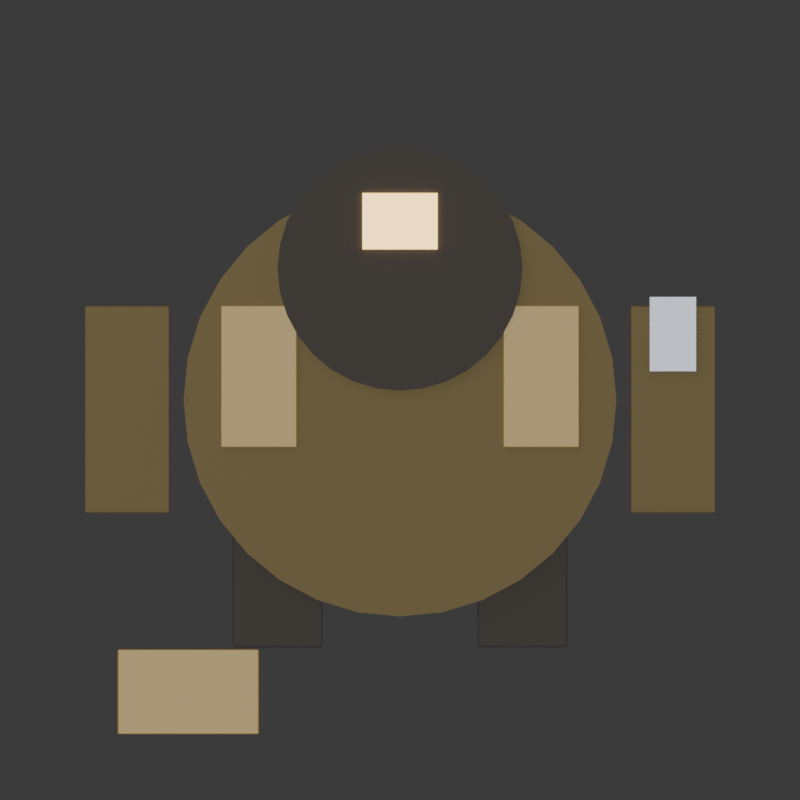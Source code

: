 # Source: tech8.blend  (saved by Blender 5.2.45; exported with 4.5.12 LTS)
import bpy
from mathutils import Matrix  # noqa: F401  (used for matrix-valued properties, if any)

bpy.ops.wm.read_factory_settings(use_empty=True)
scene = bpy.context.scene
scene.name = 'Scene'

# ---- collections
col_collection = bpy.data.collections.new('Collection'); scene.collection.children.link(col_collection)

# ---- materials (node trees are filled in below, after node groups)
mat_uni = bpy.data.materials.new('Uni')
mat_amber = bpy.data.materials.new('Amber')
mat_dark = bpy.data.materials.new('Dark')
mat_amberhot = bpy.data.materials.new('AmberHot')
mat_steel = bpy.data.materials.new('Steel')

# ---- material node trees
mat_uni.use_nodes = True; mat_uni.node_tree.nodes.clear()
_N = mat_uni.node_tree.nodes; _L = mat_uni.node_tree.links
n0 = _N.new('ShaderNodeBsdfPrincipled'); n0.name = 'Principled BSDF'; n0.location = (-200, 100)
n0.inputs[0].default_value = (0.32, 0.24, 0.1, 1.0)
n0.inputs[1].default_value = 0.2
n0.inputs[2].default_value = 0.7
n0.inputs[10].default_value = 0.005
n1 = _N.new('ShaderNodeOutputMaterial'); n1.name = 'Material Output'; n1.location = (200, 100)
_L.new(n0.outputs[0], n1.inputs[0])
n1.is_active_output = True
mat_amber.use_nodes = True; mat_amber.node_tree.nodes.clear()
_N = mat_amber.node_tree.nodes; _L = mat_amber.node_tree.links
n0 = _N.new('ShaderNodeBsdfPrincipled'); n0.name = 'Principled BSDF'; n0.location = (-200, 100)
n0.inputs[0].default_value = (0.85, 0.55, 0.1, 1.0)
n0.inputs[2].default_value = 0.4
n0.inputs[10].default_value = 0.005
n1 = _N.new('ShaderNodeOutputMaterial'); n1.name = 'Material Output'; n1.location = (200, 100)
_L.new(n0.outputs[0], n1.inputs[0])
n1.is_active_output = True
mat_dark.use_nodes = True; mat_dark.node_tree.nodes.clear()
_N = mat_dark.node_tree.nodes; _L = mat_dark.node_tree.links
n0 = _N.new('ShaderNodeBsdfPrincipled'); n0.name = 'Principled BSDF'; n0.location = (-200, 100)
n0.inputs[0].default_value = (0.07, 0.06, 0.05, 1.0)
n0.inputs[1].default_value = 0.4
n0.inputs[2].default_value = 0.6
n0.inputs[10].default_value = 0.005
n1 = _N.new('ShaderNodeOutputMaterial'); n1.name = 'Material Output'; n1.location = (200, 100)
_L.new(n0.outputs[0], n1.inputs[0])
n1.is_active_output = True
mat_amberhot.use_nodes = True; mat_amberhot.node_tree.nodes.clear()
_N = mat_amberhot.node_tree.nodes; _L = mat_amberhot.node_tree.links
n0 = _N.new('ShaderNodeBsdfPrincipled'); n0.name = 'Principled BSDF'; n0.location = (-200, 100)
n0.inputs[0].default_value = (1.0, 0.7, 0.2, 1.0)
n0.inputs[2].default_value = 0.3
n0.inputs[10].default_value = 0.005
n0.inputs[27].default_value = (1.0, 0.6, 0.15, 1.0)
n0.inputs[28].default_value = 2.5
n1 = _N.new('ShaderNodeOutputMaterial'); n1.name = 'Material Output'; n1.location = (200, 100)
_L.new(n0.outputs[0], n1.inputs[0])
n1.is_active_output = True
mat_steel.use_nodes = True; mat_steel.node_tree.nodes.clear()
_N = mat_steel.node_tree.nodes; _L = mat_steel.node_tree.links
n0 = _N.new('ShaderNodeBsdfPrincipled'); n0.name = 'Principled BSDF'; n0.location = (-200, 100)
n0.inputs[0].default_value = (0.16, 0.17, 0.2, 1.0)
n0.inputs[1].default_value = 0.85
n0.inputs[2].default_value = 0.35
n0.inputs[10].default_value = 0.005
n1 = _N.new('ShaderNodeOutputMaterial'); n1.name = 'Material Output'; n1.location = (200, 100)
_L.new(n0.outputs[0], n1.inputs[0])
n1.is_active_output = True

# ---- world
world_world = bpy.data.worlds.new('World'); scene.world = world_world
world_world.use_nodes = True; world_world.node_tree.nodes.clear()
_N = world_world.node_tree.nodes; _L = world_world.node_tree.links
n0 = _N.new('ShaderNodeOutputWorld'); n0.name = 'World Output'; n0.location = (200, 100)
n1 = _N.new('ShaderNodeBackground'); n1.name = 'Background'; n1.location = (-200, 100)
n1.inputs[0].default_value = (0.05088, 0.05088, 0.05088, 1.0)
_L.new(n1.outputs[0], n0.inputs[0])
n0.is_active_output = True
world_world.color = (0.05088, 0.05088, 0.05088)
world_world.sun_shadow_jitter_overblur = 0.0

# ---- cameras
cam_toportho = bpy.data.cameras.new('TopOrtho')
cam_toportho.type = 'ORTHO'
cam_toportho.ortho_scale = 1.7

# ---- lights
light_sun = bpy.data.lights.new('Sun', 'SUN')
light_sun.energy = 1.0
light_area = bpy.data.lights.new('Area', 'AREA')
light_area.energy = 40.0
light_area.size = 6.0
light_area.size_y = 1.0

# ---- meshes
me_cylinder = bpy.data.meshes.new('Cylinder')
me_cylinder.from_pydata([(0.0, 0.46, -0.1), (0.0, 0.46, 0.1), (0.08974, 0.4512, -0.1), (0.08974, 0.4512, 0.1), (0.176, 0.425, -0.1), (0.176, 0.425, 0.1), (0.2556, 0.3825, -0.1), (0.2556, 0.3825, 0.1), (0.3253, 0.3253, -0.1), (0.3253, 0.3253, 0.1), (0.3825, 0.2556, -0.1), (0.3825, 0.2556, 0.1), (0.425, 0.176, -0.1), (0.425, 0.176, 0.1), (0.4512, 0.08974, -0.1), (0.4512, 0.08974, 0.1), (0.46, 0.0, -0.1), (0.46, 0.0, 0.1), (0.4512, -0.08974, -0.1), (0.4512, -0.08974, 0.1), (0.425, -0.176, -0.1), (0.425, -0.176, 0.1), (0.3825, -0.2556, -0.1), (0.3825, -0.2556, 0.1), (0.3253, -0.3253, -0.1), (0.3253, -0.3253, 0.1), (0.2556, -0.3825, -0.1), (0.2556, -0.3825, 0.1), (0.176, -0.425, -0.1), (0.176, -0.425, 0.1), (0.08974, -0.4512, -0.1), (0.08974, -0.4512, 0.1), (0.0, -0.46, -0.1), (0.0, -0.46, 0.1), (-0.08974, -0.4512, -0.1), (-0.08974, -0.4512, 0.1), (-0.176, -0.425, -0.1), (-0.176, -0.425, 0.1), (-0.2556, -0.3825, -0.1), (-0.2556, -0.3825, 0.1), (-0.3253, -0.3253, -0.1), (-0.3253, -0.3253, 0.1), (-0.3825, -0.2556, -0.1), (-0.3825, -0.2556, 0.1), (-0.425, -0.176, -0.1), (-0.425, -0.176, 0.1), (-0.4512, -0.08974, -0.1), (-0.4512, -0.08974, 0.1), (-0.46, 0.0, -0.1), (-0.46, 0.0, 0.1), (-0.4512, 0.08974, -0.1), (-0.4512, 0.08974, 0.1), (-0.425, 0.176, -0.1), (-0.425, 0.176, 0.1), (-0.3825, 0.2556, -0.1), (-0.3825, 0.2556, 0.1), (-0.3253, 0.3253, -0.1), (-0.3253, 0.3253, 0.1), (-0.2556, 0.3825, -0.1), (-0.2556, 0.3825, 0.1), (-0.176, 0.425, -0.1), (-0.176, 0.425, 0.1), (-0.08974, 0.4512, -0.1), (-0.08974, 0.4512, 0.1)], [], [(0, 1, 3, 2), (2, 3, 5, 4), (4, 5, 7, 6), (6, 7, 9, 8), (8, 9, 11, 10), (10, 11, 13, 12), (12, 13, 15, 14), (14, 15, 17, 16), (16, 17, 19, 18), (18, 19, 21, 20), (20, 21, 23, 22), (22, 23, 25, 24), (24, 25, 27, 26), (26, 27, 29, 28), (28, 29, 31, 30), (30, 31, 33, 32), (32, 33, 35, 34), (34, 35, 37, 36), (36, 37, 39, 38), (38, 39, 41, 40), (40, 41, 43, 42), (42, 43, 45, 44), (44, 45, 47, 46), (46, 47, 49, 48), (48, 49, 51, 50), (50, 51, 53, 52), (52, 53, 55, 54), (54, 55, 57, 56), (56, 57, 59, 58), (58, 59, 61, 60), (3, 1, 63, 61, 59, 57, 55, 53, 51, 49, 47, 45, 43, 41, 39, 37, 35, 33, 31, 29, 27, 25, 23, 21, 19, 17, 15, 13, 11, 9, 7, 5), (60, 61, 63, 62), (62, 63, 1, 0), (0, 2, 4, 6, 8, 10, 12, 14, 16, 18, 20, 22, 24, 26, 28, 30, 32, 34, 36, 38, 40, 42, 44, 46, 48, 50, 52, 54, 56, 58, 60, 62)])
_uv = me_cylinder.uv_layers.new(name='UVMap')
_uv.uv.foreach_set('vector', [1.0, 0.5, 1.0, 1.0, 0.9688, 1.0, 0.9688, 0.5, 0.9688, 0.5, 0.9688, 1.0, 0.9375, 1.0, 0.9375, 0.5, 0.9375, 0.5, 0.9375, 1.0, 0.9062, 1.0, 0.9062, 0.5, 0.9062, 0.5, 0.9062, 1.0, 0.875, 1.0, 0.875, 0.5, 0.875, 0.5, 0.875, 1.0, 0.8438, 1.0, 0.8438, 0.5, 0.8438, 0.5, 0.8438, 1.0, 0.8125, 1.0, 0.8125, 0.5, 0.8125, 0.5, 0.8125, 1.0, 0.7812, 1.0, 0.7812, 0.5, 0.7812, 0.5, 0.7812, 1.0, 0.75, 1.0, 0.75, 0.5, 0.75, 0.5, 0.75, 1.0, 0.7188, 1.0, 0.7188, 0.5, 0.7188, 0.5, 0.7188, 1.0, 0.6875, 1.0, 0.6875, 0.5, 0.6875, 0.5, 0.6875, 1.0, 0.6562, 1.0, 0.6562, 0.5, 0.6562, 0.5, 0.6562, 1.0, 0.625, 1.0, 0.625, 0.5, 0.625, 0.5, 0.625, 1.0, 0.5938, 1.0, 0.5938, 0.5, 0.5938, 0.5, 0.5938, 1.0, 0.5625, 1.0, 0.5625, 0.5, 0.5625, 0.5, 0.5625, 1.0, 0.5312, 1.0, 0.5312, 0.5, 0.5312, 0.5, 0.5312, 1.0, 0.5, 1.0, 0.5, 0.5, 0.5, 0.5, 0.5, 1.0, 0.4688, 1.0, 0.4688, 0.5, 0.4688, 0.5, 0.4688, 1.0, 0.4375, 1.0, 0.4375, 0.5, 0.4375, 0.5, 0.4375, 1.0, 0.4062, 1.0, 0.4062, 0.5, 0.4062, 0.5, 0.4062, 1.0, 0.375, 1.0, 0.375, 0.5, 0.375, 0.5, 0.375, 1.0, 0.3438, 1.0, 0.3438, 0.5, 0.3438, 0.5, 0.3438, 1.0, 0.3125, 1.0, 0.3125, 0.5, 0.3125, 0.5, 0.3125, 1.0, 0.2812, 1.0, 0.2812, 0.5, 0.2812, 0.5, 0.2812, 1.0, 0.25, 1.0, 0.25, 0.5, 0.25, 0.5, 0.25, 1.0, 0.2188, 1.0, 0.2188, 0.5, 0.2188, 0.5, 0.2188, 1.0, 0.1875, 1.0, 0.1875, 0.5, 0.1875, 0.5, 0.1875, 1.0, 0.1562, 1.0, 0.1562, 0.5, 0.1562, 0.5, 0.1562, 1.0, 0.125, 1.0, 0.125, 0.5, 0.125, 0.5, 0.125, 1.0, 0.09375, 1.0, 0.09375, 0.5, 0.09375, 0.5, 0.09375, 1.0, 0.0625, 1.0, 0.0625, 0.5, 0.2968, 0.4854, 0.25, 0.49, 0.2032, 0.4854, 0.1582, 0.4717, 0.1167, 0.4496, 0.08029, 0.4197, 0.05045, 0.3833, 0.02827, 0.3418, 0.01461, 0.2968, 0.01, 0.25, 0.01461, 0.2032, 0.02827, 0.1582, 0.05045, 0.1167, 0.08029, 0.08029, 0.1167, 0.05045, 0.1582, 0.02827, 0.2032, 0.01461, 0.25, 0.01, 0.2968, 0.01461, 0.3418, 0.02827, 0.3833, 0.05045, 0.4197, 0.08029, 0.4496, 0.1167, 0.4717, 0.1582, 0.4854, 0.2032, 0.49, 0.25, 0.4854, 0.2968, 0.4717, 0.3418, 0.4496, 0.3833, 0.4197, 0.4197, 0.3833, 0.4496, 0.3418, 0.4717, 0.0625, 0.5, 0.0625, 1.0, 0.03125, 1.0, 0.03125, 0.5, 0.03125, 0.5, 0.03125, 1.0, 0.0, 1.0, 0.0, 0.5, 0.75, 0.49, 0.7968, 0.4854, 0.8418, 0.4717, 0.8833, 0.4496, 0.9197, 0.4197, 0.9496, 0.3833, 0.9717, 0.3418, 0.9854, 0.2968, 0.99, 0.25, 0.9854, 0.2032, 0.9717, 0.1582, 0.9496, 0.1167, 0.9197, 0.08029, 0.8833, 0.05045, 0.8418, 0.02827, 0.7968, 0.01461, 0.75, 0.01, 0.7032, 0.01461, 0.6582, 0.02827, 0.6167, 0.05045, 0.5803, 0.08029, 0.5504, 0.1167, 0.5283, 0.1582, 0.5146, 0.2032, 0.51, 0.25, 0.5146, 0.2968, 0.5283, 0.3418, 0.5504, 0.3833, 0.5803, 0.4197, 0.6167, 0.4496, 0.6582, 0.4717, 0.7032, 0.4854])
me_cylinder.materials.append(mat_uni)
me_cylinder.update()
me_cube = bpy.data.meshes.new('Cube')
me_cube.from_pydata([(-0.5, -0.5, -0.5), (-0.5, -0.5, 0.5), (-0.5, 0.5, -0.5), (-0.5, 0.5, 0.5), (0.5, -0.5, -0.5), (0.5, -0.5, 0.5), (0.5, 0.5, -0.5), (0.5, 0.5, 0.5)], [], [(0, 1, 3, 2), (2, 3, 7, 6), (6, 7, 5, 4), (4, 5, 1, 0), (2, 6, 4, 0), (7, 3, 1, 5)])
_uv = me_cube.uv_layers.new(name='UVMap')
_uv.uv.foreach_set('vector', [0.375, 0.0, 0.625, 0.0, 0.625, 0.25, 0.375, 0.25, 0.375, 0.25, 0.625, 0.25, 0.625, 0.5, 0.375, 0.5, 0.375, 0.5, 0.625, 0.5, 0.625, 0.75, 0.375, 0.75, 0.375, 0.75, 0.625, 0.75, 0.625, 1.0, 0.375, 1.0, 0.125, 0.5, 0.375, 0.5, 0.375, 0.75, 0.125, 0.75, 0.625, 0.5, 0.875, 0.5, 0.875, 0.75, 0.625, 0.75])
me_cube.materials.append(mat_amber)
me_cube.update()
me_cube_001 = bpy.data.meshes.new('Cube.001')
me_cube_001.from_pydata([(-0.5, -0.5, -0.5), (-0.5, -0.5, 0.5), (-0.5, 0.5, -0.5), (-0.5, 0.5, 0.5), (0.5, -0.5, -0.5), (0.5, -0.5, 0.5), (0.5, 0.5, -0.5), (0.5, 0.5, 0.5)], [], [(0, 1, 3, 2), (2, 3, 7, 6), (6, 7, 5, 4), (4, 5, 1, 0), (2, 6, 4, 0), (7, 3, 1, 5)])
_uv = me_cube_001.uv_layers.new(name='UVMap')
_uv.uv.foreach_set('vector', [0.375, 0.0, 0.625, 0.0, 0.625, 0.25, 0.375, 0.25, 0.375, 0.25, 0.625, 0.25, 0.625, 0.5, 0.375, 0.5, 0.375, 0.5, 0.625, 0.5, 0.625, 0.75, 0.375, 0.75, 0.375, 0.75, 0.625, 0.75, 0.625, 1.0, 0.375, 1.0, 0.125, 0.5, 0.375, 0.5, 0.375, 0.75, 0.125, 0.75, 0.625, 0.5, 0.875, 0.5, 0.875, 0.75, 0.625, 0.75])
me_cube_001.materials.append(mat_amber)
me_cube_001.update()
me_cylinder_001 = bpy.data.meshes.new('Cylinder.001')
me_cylinder_001.from_pydata([(0.0, 0.26, -0.075), (0.0, 0.26, 0.075), (0.05072, 0.255, -0.075), (0.05072, 0.255, 0.075), (0.0995, 0.2402, -0.075), (0.0995, 0.2402, 0.075), (0.1444, 0.2162, -0.075), (0.1444, 0.2162, 0.075), (0.1838, 0.1838, -0.075), (0.1838, 0.1838, 0.075), (0.2162, 0.1444, -0.075), (0.2162, 0.1444, 0.075), (0.2402, 0.0995, -0.075), (0.2402, 0.0995, 0.075), (0.255, 0.05072, -0.075), (0.255, 0.05072, 0.075), (0.26, 0.0, -0.075), (0.26, 0.0, 0.075), (0.255, -0.05072, -0.075), (0.255, -0.05072, 0.075), (0.2402, -0.0995, -0.075), (0.2402, -0.0995, 0.075), (0.2162, -0.1444, -0.075), (0.2162, -0.1444, 0.075), (0.1838, -0.1838, -0.075), (0.1838, -0.1838, 0.075), (0.1444, -0.2162, -0.075), (0.1444, -0.2162, 0.075), (0.0995, -0.2402, -0.075), (0.0995, -0.2402, 0.075), (0.05072, -0.255, -0.075), (0.05072, -0.255, 0.075), (0.0, -0.26, -0.075), (0.0, -0.26, 0.075), (-0.05072, -0.255, -0.075), (-0.05072, -0.255, 0.075), (-0.0995, -0.2402, -0.075), (-0.0995, -0.2402, 0.075), (-0.1444, -0.2162, -0.075), (-0.1444, -0.2162, 0.075), (-0.1838, -0.1838, -0.075), (-0.1838, -0.1838, 0.075), (-0.2162, -0.1444, -0.075), (-0.2162, -0.1444, 0.075), (-0.2402, -0.0995, -0.075), (-0.2402, -0.0995, 0.075), (-0.255, -0.05072, -0.075), (-0.255, -0.05072, 0.075), (-0.26, 0.0, -0.075), (-0.26, 0.0, 0.075), (-0.255, 0.05072, -0.075), (-0.255, 0.05072, 0.075), (-0.2402, 0.0995, -0.075), (-0.2402, 0.0995, 0.075), (-0.2162, 0.1444, -0.075), (-0.2162, 0.1444, 0.075), (-0.1838, 0.1838, -0.075), (-0.1838, 0.1838, 0.075), (-0.1444, 0.2162, -0.075), (-0.1444, 0.2162, 0.075), (-0.0995, 0.2402, -0.075), (-0.0995, 0.2402, 0.075), (-0.05072, 0.255, -0.075), (-0.05072, 0.255, 0.075)], [], [(0, 1, 3, 2), (2, 3, 5, 4), (4, 5, 7, 6), (6, 7, 9, 8), (8, 9, 11, 10), (10, 11, 13, 12), (12, 13, 15, 14), (14, 15, 17, 16), (16, 17, 19, 18), (18, 19, 21, 20), (20, 21, 23, 22), (22, 23, 25, 24), (24, 25, 27, 26), (26, 27, 29, 28), (28, 29, 31, 30), (30, 31, 33, 32), (32, 33, 35, 34), (34, 35, 37, 36), (36, 37, 39, 38), (38, 39, 41, 40), (40, 41, 43, 42), (42, 43, 45, 44), (44, 45, 47, 46), (46, 47, 49, 48), (48, 49, 51, 50), (50, 51, 53, 52), (52, 53, 55, 54), (54, 55, 57, 56), (56, 57, 59, 58), (58, 59, 61, 60), (3, 1, 63, 61, 59, 57, 55, 53, 51, 49, 47, 45, 43, 41, 39, 37, 35, 33, 31, 29, 27, 25, 23, 21, 19, 17, 15, 13, 11, 9, 7, 5), (60, 61, 63, 62), (62, 63, 1, 0), (0, 2, 4, 6, 8, 10, 12, 14, 16, 18, 20, 22, 24, 26, 28, 30, 32, 34, 36, 38, 40, 42, 44, 46, 48, 50, 52, 54, 56, 58, 60, 62)])
_uv = me_cylinder_001.uv_layers.new(name='UVMap')
_uv.uv.foreach_set('vector', [1.0, 0.5, 1.0, 1.0, 0.9688, 1.0, 0.9688, 0.5, 0.9688, 0.5, 0.9688, 1.0, 0.9375, 1.0, 0.9375, 0.5, 0.9375, 0.5, 0.9375, 1.0, 0.9062, 1.0, 0.9062, 0.5, 0.9062, 0.5, 0.9062, 1.0, 0.875, 1.0, 0.875, 0.5, 0.875, 0.5, 0.875, 1.0, 0.8438, 1.0, 0.8438, 0.5, 0.8438, 0.5, 0.8438, 1.0, 0.8125, 1.0, 0.8125, 0.5, 0.8125, 0.5, 0.8125, 1.0, 0.7812, 1.0, 0.7812, 0.5, 0.7812, 0.5, 0.7812, 1.0, 0.75, 1.0, 0.75, 0.5, 0.75, 0.5, 0.75, 1.0, 0.7188, 1.0, 0.7188, 0.5, 0.7188, 0.5, 0.7188, 1.0, 0.6875, 1.0, 0.6875, 0.5, 0.6875, 0.5, 0.6875, 1.0, 0.6562, 1.0, 0.6562, 0.5, 0.6562, 0.5, 0.6562, 1.0, 0.625, 1.0, 0.625, 0.5, 0.625, 0.5, 0.625, 1.0, 0.5938, 1.0, 0.5938, 0.5, 0.5938, 0.5, 0.5938, 1.0, 0.5625, 1.0, 0.5625, 0.5, 0.5625, 0.5, 0.5625, 1.0, 0.5312, 1.0, 0.5312, 0.5, 0.5312, 0.5, 0.5312, 1.0, 0.5, 1.0, 0.5, 0.5, 0.5, 0.5, 0.5, 1.0, 0.4688, 1.0, 0.4688, 0.5, 0.4688, 0.5, 0.4688, 1.0, 0.4375, 1.0, 0.4375, 0.5, 0.4375, 0.5, 0.4375, 1.0, 0.4062, 1.0, 0.4062, 0.5, 0.4062, 0.5, 0.4062, 1.0, 0.375, 1.0, 0.375, 0.5, 0.375, 0.5, 0.375, 1.0, 0.3438, 1.0, 0.3438, 0.5, 0.3438, 0.5, 0.3438, 1.0, 0.3125, 1.0, 0.3125, 0.5, 0.3125, 0.5, 0.3125, 1.0, 0.2812, 1.0, 0.2812, 0.5, 0.2812, 0.5, 0.2812, 1.0, 0.25, 1.0, 0.25, 0.5, 0.25, 0.5, 0.25, 1.0, 0.2188, 1.0, 0.2188, 0.5, 0.2188, 0.5, 0.2188, 1.0, 0.1875, 1.0, 0.1875, 0.5, 0.1875, 0.5, 0.1875, 1.0, 0.1562, 1.0, 0.1562, 0.5, 0.1562, 0.5, 0.1562, 1.0, 0.125, 1.0, 0.125, 0.5, 0.125, 0.5, 0.125, 1.0, 0.09375, 1.0, 0.09375, 0.5, 0.09375, 0.5, 0.09375, 1.0, 0.0625, 1.0, 0.0625, 0.5, 0.2968, 0.4854, 0.25, 0.49, 0.2032, 0.4854, 0.1582, 0.4717, 0.1167, 0.4496, 0.08029, 0.4197, 0.05045, 0.3833, 0.02827, 0.3418, 0.01461, 0.2968, 0.01, 0.25, 0.01461, 0.2032, 0.02827, 0.1582, 0.05045, 0.1167, 0.08029, 0.08029, 0.1167, 0.05045, 0.1582, 0.02827, 0.2032, 0.01461, 0.25, 0.01, 0.2968, 0.01461, 0.3418, 0.02827, 0.3833, 0.05045, 0.4197, 0.08029, 0.4496, 0.1167, 0.4717, 0.1582, 0.4854, 0.2032, 0.49, 0.25, 0.4854, 0.2968, 0.4717, 0.3418, 0.4496, 0.3833, 0.4197, 0.4197, 0.3833, 0.4496, 0.3418, 0.4717, 0.0625, 0.5, 0.0625, 1.0, 0.03125, 1.0, 0.03125, 0.5, 0.03125, 0.5, 0.03125, 1.0, 0.0, 1.0, 0.0, 0.5, 0.75, 0.49, 0.7968, 0.4854, 0.8418, 0.4717, 0.8833, 0.4496, 0.9197, 0.4197, 0.9496, 0.3833, 0.9717, 0.3418, 0.9854, 0.2968, 0.99, 0.25, 0.9854, 0.2032, 0.9717, 0.1582, 0.9496, 0.1167, 0.9197, 0.08029, 0.8833, 0.05045, 0.8418, 0.02827, 0.7968, 0.01461, 0.75, 0.01, 0.7032, 0.01461, 0.6582, 0.02827, 0.6167, 0.05045, 0.5803, 0.08029, 0.5504, 0.1167, 0.5283, 0.1582, 0.5146, 0.2032, 0.51, 0.25, 0.5146, 0.2968, 0.5283, 0.3418, 0.5504, 0.3833, 0.5803, 0.4197, 0.6167, 0.4496, 0.6582, 0.4717, 0.7032, 0.4854])
me_cylinder_001.materials.append(mat_dark)
me_cylinder_001.update()
me_cube_002 = bpy.data.meshes.new('Cube.002')
me_cube_002.from_pydata([(-0.5, -0.5, -0.5), (-0.5, -0.5, 0.5), (-0.5, 0.5, -0.5), (-0.5, 0.5, 0.5), (0.5, -0.5, -0.5), (0.5, -0.5, 0.5), (0.5, 0.5, -0.5), (0.5, 0.5, 0.5)], [], [(0, 1, 3, 2), (2, 3, 7, 6), (6, 7, 5, 4), (4, 5, 1, 0), (2, 6, 4, 0), (7, 3, 1, 5)])
_uv = me_cube_002.uv_layers.new(name='UVMap')
_uv.uv.foreach_set('vector', [0.375, 0.0, 0.625, 0.0, 0.625, 0.25, 0.375, 0.25, 0.375, 0.25, 0.625, 0.25, 0.625, 0.5, 0.375, 0.5, 0.375, 0.5, 0.625, 0.5, 0.625, 0.75, 0.375, 0.75, 0.375, 0.75, 0.625, 0.75, 0.625, 1.0, 0.375, 1.0, 0.125, 0.5, 0.375, 0.5, 0.375, 0.75, 0.125, 0.75, 0.625, 0.5, 0.875, 0.5, 0.875, 0.75, 0.625, 0.75])
me_cube_002.materials.append(mat_amberhot)
me_cube_002.update()
me_cube_003 = bpy.data.meshes.new('Cube.003')
me_cube_003.from_pydata([(-0.5, -0.5, -0.5), (-0.5, -0.5, 0.5), (-0.5, 0.5, -0.5), (-0.5, 0.5, 0.5), (0.5, -0.5, -0.5), (0.5, -0.5, 0.5), (0.5, 0.5, -0.5), (0.5, 0.5, 0.5)], [], [(0, 1, 3, 2), (2, 3, 7, 6), (6, 7, 5, 4), (4, 5, 1, 0), (2, 6, 4, 0), (7, 3, 1, 5)])
_uv = me_cube_003.uv_layers.new(name='UVMap')
_uv.uv.foreach_set('vector', [0.375, 0.0, 0.625, 0.0, 0.625, 0.25, 0.375, 0.25, 0.375, 0.25, 0.625, 0.25, 0.625, 0.5, 0.375, 0.5, 0.375, 0.5, 0.625, 0.5, 0.625, 0.75, 0.375, 0.75, 0.375, 0.75, 0.625, 0.75, 0.625, 1.0, 0.375, 1.0, 0.125, 0.5, 0.375, 0.5, 0.375, 0.75, 0.125, 0.75, 0.625, 0.5, 0.875, 0.5, 0.875, 0.75, 0.625, 0.75])
me_cube_003.materials.append(mat_uni)
me_cube_003.update()
me_cube_004 = bpy.data.meshes.new('Cube.004')
me_cube_004.from_pydata([(-0.5, -0.5, -0.5), (-0.5, -0.5, 0.5), (-0.5, 0.5, -0.5), (-0.5, 0.5, 0.5), (0.5, -0.5, -0.5), (0.5, -0.5, 0.5), (0.5, 0.5, -0.5), (0.5, 0.5, 0.5)], [], [(0, 1, 3, 2), (2, 3, 7, 6), (6, 7, 5, 4), (4, 5, 1, 0), (2, 6, 4, 0), (7, 3, 1, 5)])
_uv = me_cube_004.uv_layers.new(name='UVMap')
_uv.uv.foreach_set('vector', [0.375, 0.0, 0.625, 0.0, 0.625, 0.25, 0.375, 0.25, 0.375, 0.25, 0.625, 0.25, 0.625, 0.5, 0.375, 0.5, 0.375, 0.5, 0.625, 0.5, 0.625, 0.75, 0.375, 0.75, 0.375, 0.75, 0.625, 0.75, 0.625, 1.0, 0.375, 1.0, 0.125, 0.5, 0.375, 0.5, 0.375, 0.75, 0.125, 0.75, 0.625, 0.5, 0.875, 0.5, 0.875, 0.75, 0.625, 0.75])
me_cube_004.materials.append(mat_uni)
me_cube_004.update()
me_cube_005 = bpy.data.meshes.new('Cube.005')
me_cube_005.from_pydata([(-0.5, -0.5, -0.5), (-0.5, -0.5, 0.5), (-0.5, 0.5, -0.5), (-0.5, 0.5, 0.5), (0.5, -0.5, -0.5), (0.5, -0.5, 0.5), (0.5, 0.5, -0.5), (0.5, 0.5, 0.5)], [], [(0, 1, 3, 2), (2, 3, 7, 6), (6, 7, 5, 4), (4, 5, 1, 0), (2, 6, 4, 0), (7, 3, 1, 5)])
_uv = me_cube_005.uv_layers.new(name='UVMap')
_uv.uv.foreach_set('vector', [0.375, 0.0, 0.625, 0.0, 0.625, 0.25, 0.375, 0.25, 0.375, 0.25, 0.625, 0.25, 0.625, 0.5, 0.375, 0.5, 0.375, 0.5, 0.625, 0.5, 0.625, 0.75, 0.375, 0.75, 0.375, 0.75, 0.625, 0.75, 0.625, 1.0, 0.375, 1.0, 0.125, 0.5, 0.375, 0.5, 0.375, 0.75, 0.125, 0.75, 0.625, 0.5, 0.875, 0.5, 0.875, 0.75, 0.625, 0.75])
me_cube_005.materials.append(mat_steel)
me_cube_005.update()
me_cube_006 = bpy.data.meshes.new('Cube.006')
me_cube_006.from_pydata([(-0.5, -0.5, -0.5), (-0.5, -0.5, 0.5), (-0.5, 0.5, -0.5), (-0.5, 0.5, 0.5), (0.5, -0.5, -0.5), (0.5, -0.5, 0.5), (0.5, 0.5, -0.5), (0.5, 0.5, 0.5)], [], [(0, 1, 3, 2), (2, 3, 7, 6), (6, 7, 5, 4), (4, 5, 1, 0), (2, 6, 4, 0), (7, 3, 1, 5)])
_uv = me_cube_006.uv_layers.new(name='UVMap')
_uv.uv.foreach_set('vector', [0.375, 0.0, 0.625, 0.0, 0.625, 0.25, 0.375, 0.25, 0.375, 0.25, 0.625, 0.25, 0.625, 0.5, 0.375, 0.5, 0.375, 0.5, 0.625, 0.5, 0.625, 0.75, 0.375, 0.75, 0.375, 0.75, 0.625, 0.75, 0.625, 1.0, 0.375, 1.0, 0.125, 0.5, 0.375, 0.5, 0.375, 0.75, 0.125, 0.75, 0.625, 0.5, 0.875, 0.5, 0.875, 0.75, 0.625, 0.75])
me_cube_006.materials.append(mat_dark)
me_cube_006.update()
me_cube_007 = bpy.data.meshes.new('Cube.007')
me_cube_007.from_pydata([(-0.5, -0.5, -0.5), (-0.5, -0.5, 0.5), (-0.5, 0.5, -0.5), (-0.5, 0.5, 0.5), (0.5, -0.5, -0.5), (0.5, -0.5, 0.5), (0.5, 0.5, -0.5), (0.5, 0.5, 0.5)], [], [(0, 1, 3, 2), (2, 3, 7, 6), (6, 7, 5, 4), (4, 5, 1, 0), (2, 6, 4, 0), (7, 3, 1, 5)])
_uv = me_cube_007.uv_layers.new(name='UVMap')
_uv.uv.foreach_set('vector', [0.375, 0.0, 0.625, 0.0, 0.625, 0.25, 0.375, 0.25, 0.375, 0.25, 0.625, 0.25, 0.625, 0.5, 0.375, 0.5, 0.375, 0.5, 0.625, 0.5, 0.625, 0.75, 0.375, 0.75, 0.375, 0.75, 0.625, 0.75, 0.625, 1.0, 0.375, 1.0, 0.125, 0.5, 0.375, 0.5, 0.375, 0.75, 0.125, 0.75, 0.625, 0.5, 0.875, 0.5, 0.875, 0.75, 0.625, 0.75])
me_cube_007.materials.append(mat_dark)
me_cube_007.update()
me_cube_008 = bpy.data.meshes.new('Cube.008')
me_cube_008.from_pydata([(-0.5, -0.5, -0.5), (-0.5, -0.5, 0.5), (-0.5, 0.5, -0.5), (-0.5, 0.5, 0.5), (0.5, -0.5, -0.5), (0.5, -0.5, 0.5), (0.5, 0.5, -0.5), (0.5, 0.5, 0.5)], [], [(0, 1, 3, 2), (2, 3, 7, 6), (6, 7, 5, 4), (4, 5, 1, 0), (2, 6, 4, 0), (7, 3, 1, 5)])
_uv = me_cube_008.uv_layers.new(name='UVMap')
_uv.uv.foreach_set('vector', [0.375, 0.0, 0.625, 0.0, 0.625, 0.25, 0.375, 0.25, 0.375, 0.25, 0.625, 0.25, 0.625, 0.5, 0.375, 0.5, 0.375, 0.5, 0.625, 0.5, 0.625, 0.75, 0.375, 0.75, 0.375, 0.75, 0.625, 0.75, 0.625, 1.0, 0.375, 1.0, 0.125, 0.5, 0.375, 0.5, 0.375, 0.75, 0.125, 0.75, 0.625, 0.5, 0.875, 0.5, 0.875, 0.75, 0.625, 0.75])
me_cube_008.materials.append(mat_amber)
me_cube_008.update()

# ---- objects
ob_techroot = bpy.data.objects.new('TechRoot', None)
ob_toportho = bpy.data.objects.new('TopOrtho', cam_toportho)
ob_torso = bpy.data.objects.new('Torso', me_cylinder)
ob_vestl = bpy.data.objects.new('VestL', me_cube)
ob_vestr = bpy.data.objects.new('VestR', me_cube_001)
ob_helmet = bpy.data.objects.new('Helmet', me_cylinder_001)
ob_lamp = bpy.data.objects.new('Lamp', me_cube_002)
ob_arml = bpy.data.objects.new('ArmL', me_cube_003)
ob_armr = bpy.data.objects.new('ArmR', me_cube_004)
ob_tool = bpy.data.objects.new('Tool', me_cube_005)
ob_bootl = bpy.data.objects.new('BootL', me_cube_006)
ob_bootr = bpy.data.objects.new('BootR', me_cube_007)
ob_toolbox = bpy.data.objects.new('Toolbox', me_cube_008)
ob_sun = bpy.data.objects.new('Sun', light_sun)
ob_area = bpy.data.objects.new('Area', light_area)

# ---- transforms, parenting, visibility, modifiers, constraints
ob_techroot.location = (0.0, 0.0, 0.0)
ob_toportho.location = (0.0, 0.0, 10.0)
ob_torso.parent = ob_techroot
ob_torso.location = (0.0, 0.0, 0.1)
ob_vestl.parent = ob_techroot
ob_vestl.location = (-0.3, 0.05, 0.2)
ob_vestl.scale = (0.16, 0.3, 0.04)
_m = ob_vestl.modifiers.new('Edge', 'BEVEL')
_m.width = 0.01
_m.width_pct = 0.01
_m.segments = 2
ob_vestr.parent = ob_techroot
ob_vestr.location = (0.3, 0.05, 0.2)
ob_vestr.scale = (0.16, 0.3, 0.04)
_m = ob_vestr.modifiers.new('Edge', 'BEVEL')
_m.width = 0.01
_m.width_pct = 0.01
_m.segments = 2
ob_helmet.parent = ob_techroot
ob_helmet.location = (0.0, 0.28, 0.16)
ob_lamp.parent = ob_techroot
ob_lamp.location = (0.0, 0.38, 0.22)
ob_lamp.scale = (0.16, 0.12, 0.05)
_m = ob_lamp.modifiers.new('Edge', 'BEVEL')
_m.width = 0.008
_m.width_pct = 0.008
_m.segments = 2
ob_arml.parent = ob_techroot
ob_arml.location = (-0.58, -0.02, 0.08)
ob_arml.scale = (0.18, 0.44, 0.15)
_m = ob_arml.modifiers.new('Edge', 'BEVEL')
_m.width = 0.015
_m.width_pct = 0.015
_m.segments = 2
ob_armr.parent = ob_techroot
ob_armr.location = (0.58, -0.02, 0.08)
ob_armr.scale = (0.18, 0.44, 0.15)
_m = ob_armr.modifiers.new('Edge', 'BEVEL')
_m.width = 0.015
_m.width_pct = 0.015
_m.segments = 2
ob_tool.parent = ob_techroot
ob_tool.location = (0.58, 0.14, 0.16)
ob_tool.scale = (0.1, 0.16, 0.05)
_m = ob_tool.modifiers.new('Edge', 'BEVEL')
_m.width = 0.008
_m.width_pct = 0.008
_m.segments = 2
ob_bootl.parent = ob_techroot
ob_bootl.location = (-0.26, -0.4, 0.06)
ob_bootl.scale = (0.19, 0.25, 0.12)
_m = ob_bootl.modifiers.new('Edge', 'BEVEL')
_m.width = 0.01
_m.width_pct = 0.01
_m.segments = 2
ob_bootr.parent = ob_techroot
ob_bootr.location = (0.26, -0.4, 0.06)
ob_bootr.scale = (0.19, 0.25, 0.12)
_m = ob_bootr.modifiers.new('Edge', 'BEVEL')
_m.width = 0.01
_m.width_pct = 0.01
_m.segments = 2
ob_toolbox.parent = ob_techroot
ob_toolbox.location = (-0.45, -0.62, 0.07)
ob_toolbox.scale = (0.3, 0.18, 0.14)
_m = ob_toolbox.modifiers.new('Edge', 'BEVEL')
_m.width = 0.01
_m.width_pct = 0.01
_m.segments = 2
ob_sun.location = (3.0, -2.0, 8.0)
ob_area.location = (-3.0, 3.0, 6.0)

# ---- collection membership
scene.collection.objects.link(ob_techroot)
scene.collection.objects.link(ob_toportho)
col_collection.objects.link(ob_torso)
col_collection.objects.link(ob_vestl)
col_collection.objects.link(ob_vestr)
col_collection.objects.link(ob_helmet)
col_collection.objects.link(ob_lamp)
col_collection.objects.link(ob_arml)
col_collection.objects.link(ob_armr)
col_collection.objects.link(ob_tool)
col_collection.objects.link(ob_bootl)
col_collection.objects.link(ob_bootr)
col_collection.objects.link(ob_toolbox)
col_collection.objects.link(ob_sun)
col_collection.objects.link(ob_area)

# ---- scene / render settings (as saved in the file)
scene.camera = ob_toportho
scene.frame_start = 1; scene.frame_end = 250; scene.frame_set(1)
scene.render.engine = 'BLENDER_EEVEE_NEXT'
scene.render.resolution_x = 128
scene.render.resolution_y = 128
scene.render.film_transparent = True
scene.render.bake_bias = 0.0
scene.render.bake_samples = 0
scene.render.compositor_device = 'GPU'
scene.eevee.use_volume_custom_range = False
scene.eevee.fast_gi_thickness_near = 0.1
scene.eevee.fast_gi_thickness_far = 0.0
scene.eevee.ray_tracing_options.screen_trace_thickness = 0.1
bpy.context.view_layer.update()
